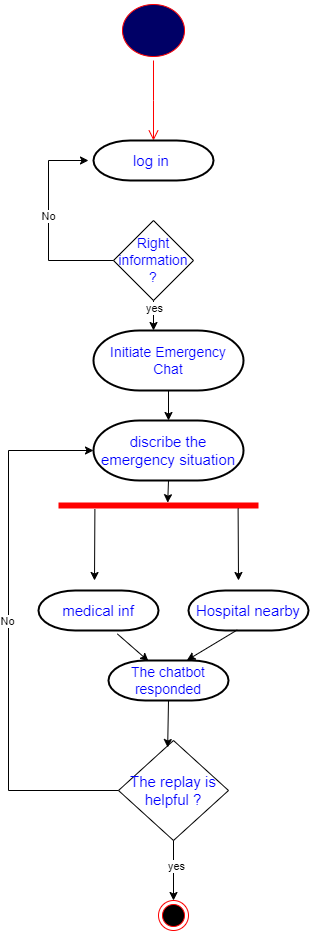

The diagram above was exported from draw.io. Its source (the exported page's mxGraphModel, read from the mxfile embedded in the PNG):
<mxGraphModel dx="1050" dy="565" grid="1" gridSize="10" guides="1" tooltips="1" connect="1" arrows="1" fold="1" page="1" pageScale="1" pageWidth="850" pageHeight="1100" math="0" shadow="0">
  <root>
    <mxCell id="0" />
    <mxCell id="1" parent="0" />
    <mxCell id="3V0c8TgdWntYKJjAoZqw-1" value="" style="ellipse;html=1;shape=startState;fillColor=#000066;strokeColor=#ff0000;" vertex="1" parent="1">
      <mxGeometry x="260" y="10" width="70" height="60" as="geometry" />
    </mxCell>
    <mxCell id="3V0c8TgdWntYKJjAoZqw-2" value="" style="edgeStyle=orthogonalEdgeStyle;html=1;verticalAlign=bottom;endArrow=open;endSize=8;strokeColor=#ff0000;rounded=0;" edge="1" source="3V0c8TgdWntYKJjAoZqw-1" parent="1">
      <mxGeometry relative="1" as="geometry">
        <mxPoint x="295" y="150" as="targetPoint" />
      </mxGeometry>
    </mxCell>
    <mxCell id="3V0c8TgdWntYKJjAoZqw-7" value="&lt;font color=&quot;#0000ff&quot;&gt;&lt;span style=&quot;font-size: 15px;&quot;&gt;log in&amp;nbsp;&lt;/span&gt;&lt;/font&gt;" style="strokeWidth=2;html=1;shape=mxgraph.flowchart.terminator;whiteSpace=wrap;" vertex="1" parent="1">
      <mxGeometry x="235" y="150" width="120" height="40" as="geometry" />
    </mxCell>
    <mxCell id="3V0c8TgdWntYKJjAoZqw-8" value="&lt;font color=&quot;#0000ff&quot;&gt;&lt;span style=&quot;font-size: 15px;&quot;&gt;medical inf&lt;/span&gt;&lt;/font&gt;" style="strokeWidth=2;html=1;shape=mxgraph.flowchart.terminator;whiteSpace=wrap;" vertex="1" parent="1">
      <mxGeometry x="180" y="600" width="120" height="40" as="geometry" />
    </mxCell>
    <mxCell id="3V0c8TgdWntYKJjAoZqw-9" value="&lt;font color=&quot;#0000ff&quot;&gt;&lt;span style=&quot;font-size: 15px;&quot;&gt;discribe the emergency situation&lt;/span&gt;&lt;/font&gt;" style="strokeWidth=2;html=1;shape=mxgraph.flowchart.terminator;whiteSpace=wrap;" vertex="1" parent="1">
      <mxGeometry x="235" y="430" width="150" height="60" as="geometry" />
    </mxCell>
    <mxCell id="3V0c8TgdWntYKJjAoZqw-17" style="edgeStyle=orthogonalEdgeStyle;rounded=0;orthogonalLoop=1;jettySize=auto;html=1;exitX=0.5;exitY=1;exitDx=0;exitDy=0;" edge="1" parent="1" source="3V0c8TgdWntYKJjAoZqw-10">
      <mxGeometry relative="1" as="geometry">
        <mxPoint x="295" y="340" as="targetPoint" />
      </mxGeometry>
    </mxCell>
    <mxCell id="3V0c8TgdWntYKJjAoZqw-41" value="yes" style="edgeLabel;html=1;align=center;verticalAlign=middle;resizable=0;points=[];" vertex="1" connectable="0" parent="3V0c8TgdWntYKJjAoZqw-17">
      <mxGeometry x="-0.5333" relative="1" as="geometry">
        <mxPoint as="offset" />
      </mxGeometry>
    </mxCell>
    <mxCell id="3V0c8TgdWntYKJjAoZqw-10" value="&lt;font color=&quot;#0000ff&quot; style=&quot;font-size: 14px;&quot;&gt;Right information ?&lt;/font&gt;" style="rhombus;whiteSpace=wrap;html=1;" vertex="1" parent="1">
      <mxGeometry x="255" y="230" width="80" height="80" as="geometry" />
    </mxCell>
    <mxCell id="3V0c8TgdWntYKJjAoZqw-11" value="" style="endArrow=classic;html=1;rounded=0;exitX=0;exitY=0.5;exitDx=0;exitDy=0;" edge="1" parent="1" source="3V0c8TgdWntYKJjAoZqw-10">
      <mxGeometry width="50" height="50" relative="1" as="geometry">
        <mxPoint x="400" y="320" as="sourcePoint" />
        <mxPoint x="230" y="170" as="targetPoint" />
        <Array as="points">
          <mxPoint x="190" y="270" />
          <mxPoint x="190" y="170" />
        </Array>
      </mxGeometry>
    </mxCell>
    <mxCell id="3V0c8TgdWntYKJjAoZqw-42" value="No" style="edgeLabel;html=1;align=center;verticalAlign=middle;resizable=0;points=[];" vertex="1" connectable="0" parent="3V0c8TgdWntYKJjAoZqw-11">
      <mxGeometry x="0.0732" y="1" relative="1" as="geometry">
        <mxPoint as="offset" />
      </mxGeometry>
    </mxCell>
    <mxCell id="3V0c8TgdWntYKJjAoZqw-20" value="" style="shape=line;html=1;strokeWidth=6;strokeColor=#ff0000;" vertex="1" parent="1">
      <mxGeometry x="200" y="510" width="200" height="10" as="geometry" />
    </mxCell>
    <mxCell id="3V0c8TgdWntYKJjAoZqw-23" value="" style="endArrow=classic;html=1;rounded=0;exitX=0.898;exitY=0.78;exitDx=0;exitDy=0;exitPerimeter=0;" edge="1" parent="1" source="3V0c8TgdWntYKJjAoZqw-20">
      <mxGeometry width="50" height="50" relative="1" as="geometry">
        <mxPoint x="400" y="420" as="sourcePoint" />
        <mxPoint x="380" y="590" as="targetPoint" />
      </mxGeometry>
    </mxCell>
    <mxCell id="3V0c8TgdWntYKJjAoZqw-24" value="" style="endArrow=classic;html=1;rounded=0;exitX=0.182;exitY=0.86;exitDx=0;exitDy=0;exitPerimeter=0;" edge="1" parent="1" source="3V0c8TgdWntYKJjAoZqw-20">
      <mxGeometry width="50" height="50" relative="1" as="geometry">
        <mxPoint x="400" y="420" as="sourcePoint" />
        <mxPoint x="236" y="590" as="targetPoint" />
      </mxGeometry>
    </mxCell>
    <mxCell id="3V0c8TgdWntYKJjAoZqw-25" value="&lt;font color=&quot;#0000ff&quot;&gt;&lt;span style=&quot;font-size: 15px;&quot;&gt;Hospital nearby&lt;/span&gt;&lt;/font&gt;" style="strokeWidth=2;html=1;shape=mxgraph.flowchart.terminator;whiteSpace=wrap;" vertex="1" parent="1">
      <mxGeometry x="330" y="600" width="120" height="40" as="geometry" />
    </mxCell>
    <mxCell id="3V0c8TgdWntYKJjAoZqw-26" value="&lt;font color=&quot;#0000ff&quot; style=&quot;font-size: 14px;&quot;&gt;Initiate Emergency Chat&lt;/font&gt;" style="strokeWidth=2;html=1;shape=mxgraph.flowchart.terminator;whiteSpace=wrap;" vertex="1" parent="1">
      <mxGeometry x="235" y="340" width="150" height="60" as="geometry" />
    </mxCell>
    <mxCell id="3V0c8TgdWntYKJjAoZqw-27" value="" style="endArrow=classic;html=1;rounded=0;exitX=0.5;exitY=1;exitDx=0;exitDy=0;exitPerimeter=0;entryX=0.546;entryY=0.22;entryDx=0;entryDy=0;entryPerimeter=0;" edge="1" parent="1" source="3V0c8TgdWntYKJjAoZqw-9" target="3V0c8TgdWntYKJjAoZqw-20">
      <mxGeometry width="50" height="50" relative="1" as="geometry">
        <mxPoint x="400" y="520" as="sourcePoint" />
        <mxPoint x="450" y="470" as="targetPoint" />
      </mxGeometry>
    </mxCell>
    <mxCell id="3V0c8TgdWntYKJjAoZqw-28" value="" style="endArrow=classic;html=1;rounded=0;exitX=0.5;exitY=1;exitDx=0;exitDy=0;exitPerimeter=0;entryX=0.5;entryY=0;entryDx=0;entryDy=0;entryPerimeter=0;" edge="1" parent="1" source="3V0c8TgdWntYKJjAoZqw-26" target="3V0c8TgdWntYKJjAoZqw-9">
      <mxGeometry width="50" height="50" relative="1" as="geometry">
        <mxPoint x="400" y="530" as="sourcePoint" />
        <mxPoint x="450" y="480" as="targetPoint" />
      </mxGeometry>
    </mxCell>
    <mxCell id="3V0c8TgdWntYKJjAoZqw-29" value="" style="ellipse;html=1;shape=endState;fillColor=#000000;strokeColor=#ff0000;" vertex="1" parent="1">
      <mxGeometry x="300" y="910" width="30" height="30" as="geometry" />
    </mxCell>
    <mxCell id="3V0c8TgdWntYKJjAoZqw-30" value="&lt;font color=&quot;#0000ff&quot; style=&quot;font-size: 14px;&quot;&gt;The chatbot responded&lt;/font&gt;" style="strokeWidth=2;html=1;shape=mxgraph.flowchart.terminator;whiteSpace=wrap;" vertex="1" parent="1">
      <mxGeometry x="250" y="670" width="120" height="40" as="geometry" />
    </mxCell>
    <mxCell id="3V0c8TgdWntYKJjAoZqw-34" value="&lt;font color=&quot;#0000ff&quot; style=&quot;font-size: 15px;&quot;&gt;The replay is helpful ?&lt;/font&gt;" style="rhombus;whiteSpace=wrap;html=1;" vertex="1" parent="1">
      <mxGeometry x="260" y="750" width="110" height="100" as="geometry" />
    </mxCell>
    <mxCell id="3V0c8TgdWntYKJjAoZqw-35" value="" style="endArrow=classic;html=1;rounded=0;exitX=0.657;exitY=1.085;exitDx=0;exitDy=0;exitPerimeter=0;entryX=0.333;entryY=0.015;entryDx=0;entryDy=0;entryPerimeter=0;" edge="1" parent="1" source="3V0c8TgdWntYKJjAoZqw-8" target="3V0c8TgdWntYKJjAoZqw-30">
      <mxGeometry width="50" height="50" relative="1" as="geometry">
        <mxPoint x="400" y="840" as="sourcePoint" />
        <mxPoint x="450" y="790" as="targetPoint" />
      </mxGeometry>
    </mxCell>
    <mxCell id="3V0c8TgdWntYKJjAoZqw-36" value="" style="endArrow=classic;html=1;rounded=0;exitX=0.407;exitY=0.985;exitDx=0;exitDy=0;exitPerimeter=0;entryX=0.653;entryY=-0.005;entryDx=0;entryDy=0;entryPerimeter=0;" edge="1" parent="1" source="3V0c8TgdWntYKJjAoZqw-25" target="3V0c8TgdWntYKJjAoZqw-30">
      <mxGeometry width="50" height="50" relative="1" as="geometry">
        <mxPoint x="400" y="840" as="sourcePoint" />
        <mxPoint x="450" y="790" as="targetPoint" />
      </mxGeometry>
    </mxCell>
    <mxCell id="3V0c8TgdWntYKJjAoZqw-38" value="" style="endArrow=classic;html=1;rounded=0;exitX=0.5;exitY=1;exitDx=0;exitDy=0;entryX=0.5;entryY=0;entryDx=0;entryDy=0;" edge="1" parent="1" source="3V0c8TgdWntYKJjAoZqw-34" target="3V0c8TgdWntYKJjAoZqw-29">
      <mxGeometry width="50" height="50" relative="1" as="geometry">
        <mxPoint x="400" y="740" as="sourcePoint" />
        <mxPoint x="450" y="690" as="targetPoint" />
      </mxGeometry>
    </mxCell>
    <mxCell id="3V0c8TgdWntYKJjAoZqw-39" value="yes" style="edgeLabel;html=1;align=center;verticalAlign=middle;resizable=0;points=[];" vertex="1" connectable="0" parent="3V0c8TgdWntYKJjAoZqw-38">
      <mxGeometry x="-0.1667" y="2" relative="1" as="geometry">
        <mxPoint as="offset" />
      </mxGeometry>
    </mxCell>
    <mxCell id="3V0c8TgdWntYKJjAoZqw-40" value="" style="endArrow=classic;html=1;rounded=0;exitX=0.5;exitY=1;exitDx=0;exitDy=0;exitPerimeter=0;entryX=0.447;entryY=0.07;entryDx=0;entryDy=0;entryPerimeter=0;" edge="1" parent="1" source="3V0c8TgdWntYKJjAoZqw-30" target="3V0c8TgdWntYKJjAoZqw-34">
      <mxGeometry width="50" height="50" relative="1" as="geometry">
        <mxPoint x="400" y="740" as="sourcePoint" />
        <mxPoint x="450" y="690" as="targetPoint" />
      </mxGeometry>
    </mxCell>
    <mxCell id="3V0c8TgdWntYKJjAoZqw-43" value="" style="endArrow=classic;html=1;rounded=0;exitX=0;exitY=0.5;exitDx=0;exitDy=0;entryX=0;entryY=0.5;entryDx=0;entryDy=0;entryPerimeter=0;" edge="1" parent="1" source="3V0c8TgdWntYKJjAoZqw-34" target="3V0c8TgdWntYKJjAoZqw-9">
      <mxGeometry width="50" height="50" relative="1" as="geometry">
        <mxPoint x="400" y="740" as="sourcePoint" />
        <mxPoint x="150" y="800" as="targetPoint" />
        <Array as="points">
          <mxPoint x="150" y="800" />
          <mxPoint x="150" y="460" />
        </Array>
      </mxGeometry>
    </mxCell>
    <mxCell id="3V0c8TgdWntYKJjAoZqw-44" value="No" style="edgeLabel;html=1;align=center;verticalAlign=middle;resizable=0;points=[];" vertex="1" connectable="0" parent="3V0c8TgdWntYKJjAoZqw-43">
      <mxGeometry x="0.0467" y="2" relative="1" as="geometry">
        <mxPoint as="offset" />
      </mxGeometry>
    </mxCell>
  </root>
</mxGraphModel>